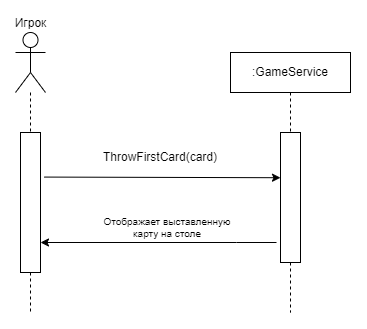

The diagram above was exported from draw.io. Its source (the exported page's mxGraphModel, read from the mxfile embedded in the PNG):
<mxGraphModel dx="1062" dy="-601" grid="1" gridSize="10" guides="1" tooltips="1" connect="1" arrows="1" fold="1" page="1" pageScale="1" pageWidth="827" pageHeight="1169" math="0" shadow="0">
  <root>
    <mxCell id="0" />
    <mxCell id="1" parent="0" />
    <mxCell id="5eD0uhw8rfUGOZGzECsa-205" value="Игрок" style="shape=umlActor;verticalLabelPosition=top;verticalAlign=bottom;html=1;outlineConnect=0;labelPosition=center;align=center;" vertex="1" parent="1">
      <mxGeometry x="470" y="1470" width="30" height="60" as="geometry" />
    </mxCell>
    <mxCell id="5eD0uhw8rfUGOZGzECsa-206" value=":GameService" style="rounded=0;whiteSpace=wrap;html=1;" vertex="1" parent="1">
      <mxGeometry x="685" y="1490" width="120" height="40" as="geometry" />
    </mxCell>
    <mxCell id="5eD0uhw8rfUGOZGzECsa-207" value="" style="endArrow=none;dashed=1;html=1;rounded=0;entryX=0.5;entryY=0;entryDx=0;entryDy=0;" edge="1" parent="1" source="5eD0uhw8rfUGOZGzECsa-205" target="5eD0uhw8rfUGOZGzECsa-215">
      <mxGeometry width="50" height="50" relative="1" as="geometry">
        <mxPoint x="485" y="1510" as="sourcePoint" />
        <mxPoint x="635" y="1640" as="targetPoint" />
      </mxGeometry>
    </mxCell>
    <mxCell id="5eD0uhw8rfUGOZGzECsa-208" value="" style="endArrow=none;dashed=1;html=1;rounded=0;entryX=0.5;entryY=0;entryDx=0;entryDy=0;exitX=0.5;exitY=1;exitDx=0;exitDy=0;" edge="1" parent="1" source="5eD0uhw8rfUGOZGzECsa-206" target="5eD0uhw8rfUGOZGzECsa-216">
      <mxGeometry width="50" height="50" relative="1" as="geometry">
        <mxPoint x="625" y="1510" as="sourcePoint" />
        <mxPoint x="625" y="1570" as="targetPoint" />
      </mxGeometry>
    </mxCell>
    <mxCell id="5eD0uhw8rfUGOZGzECsa-209" value="" style="endArrow=none;dashed=1;html=1;rounded=0;exitX=0.5;exitY=1;exitDx=0;exitDy=0;" edge="1" parent="1" source="5eD0uhw8rfUGOZGzECsa-215">
      <mxGeometry width="50" height="50" relative="1" as="geometry">
        <mxPoint x="485" y="1910" as="sourcePoint" />
        <mxPoint x="485" y="1750" as="targetPoint" />
      </mxGeometry>
    </mxCell>
    <mxCell id="5eD0uhw8rfUGOZGzECsa-210" value="" style="endArrow=none;dashed=1;html=1;rounded=0;exitX=0.5;exitY=1;exitDx=0;exitDy=0;" edge="1" parent="1" source="5eD0uhw8rfUGOZGzECsa-216">
      <mxGeometry width="50" height="50" relative="1" as="geometry">
        <mxPoint x="745" y="1890" as="sourcePoint" />
        <mxPoint x="745" y="1750" as="targetPoint" />
      </mxGeometry>
    </mxCell>
    <mxCell id="5eD0uhw8rfUGOZGzECsa-211" value="" style="endArrow=classic;html=1;rounded=0;exitX=1.186;exitY=0.041;exitDx=0;exitDy=0;exitPerimeter=0;entryX=0.005;entryY=0.153;entryDx=0;entryDy=0;entryPerimeter=0;" edge="1" parent="1">
      <mxGeometry width="50" height="50" relative="1" as="geometry">
        <mxPoint x="498.62" y="1614.5700000000002" as="sourcePoint" />
        <mxPoint x="735.0000000000001" y="1615.2200000000003" as="targetPoint" />
      </mxGeometry>
    </mxCell>
    <mxCell id="5eD0uhw8rfUGOZGzECsa-212" value="" style="endArrow=classic;html=1;rounded=0;entryX=1;entryY=0.25;entryDx=0;entryDy=0;" edge="1" parent="1">
      <mxGeometry width="50" height="50" relative="1" as="geometry">
        <mxPoint x="731" y="1680" as="sourcePoint" />
        <mxPoint x="495" y="1680" as="targetPoint" />
        <Array as="points">
          <mxPoint x="691" y="1680" />
        </Array>
      </mxGeometry>
    </mxCell>
    <mxCell id="5eD0uhw8rfUGOZGzECsa-213" value="&lt;div style=&quot;font-size: 10px;&quot;&gt;Отображает выставленную карту на столе&lt;/div&gt;" style="text;html=1;align=center;verticalAlign=middle;whiteSpace=wrap;rounded=0;fontSize=10;" vertex="1" parent="1">
      <mxGeometry x="550" y="1640" width="144" height="50" as="geometry" />
    </mxCell>
    <mxCell id="5eD0uhw8rfUGOZGzECsa-214" value="ThrowFirstCard(card)" style="text;html=1;align=center;verticalAlign=middle;whiteSpace=wrap;rounded=0;" vertex="1" parent="1">
      <mxGeometry x="525" y="1570" width="180" height="50" as="geometry" />
    </mxCell>
    <mxCell id="5eD0uhw8rfUGOZGzECsa-215" value="" style="rounded=0;whiteSpace=wrap;html=1;" vertex="1" parent="1">
      <mxGeometry x="475" y="1570" width="20" height="140" as="geometry" />
    </mxCell>
    <mxCell id="5eD0uhw8rfUGOZGzECsa-216" value="" style="rounded=0;whiteSpace=wrap;html=1;" vertex="1" parent="1">
      <mxGeometry x="735" y="1570" width="20" height="130" as="geometry" />
    </mxCell>
  </root>
</mxGraphModel>